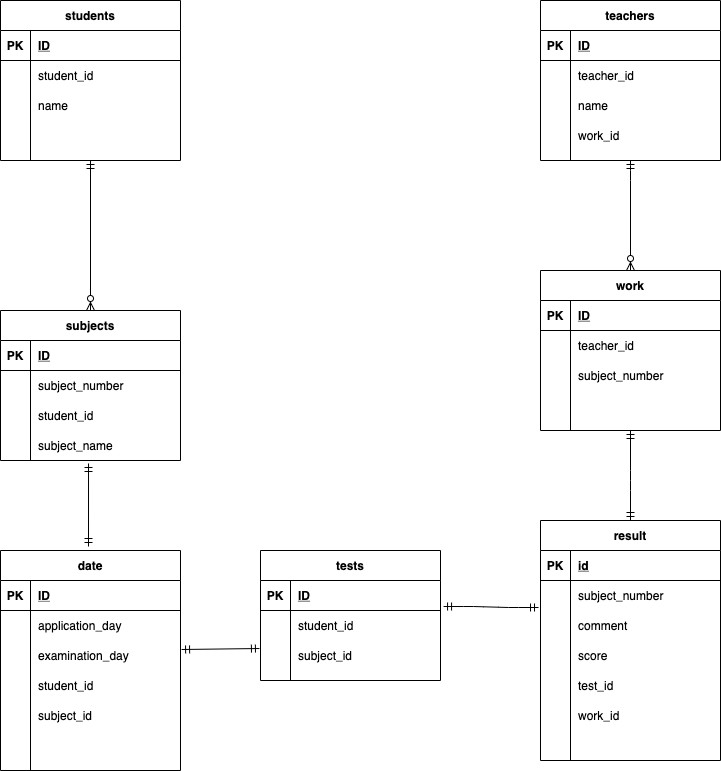

The diagram above was exported from draw.io. Its source (the exported page's mxGraphModel, read from the mxfile embedded in the PNG):
<mxGraphModel dx="526" dy="541" grid="1" gridSize="10" guides="0" tooltips="1" connect="1" arrows="1" fold="1" page="1" pageScale="1" pageWidth="827" pageHeight="1169" math="0" shadow="0">
  <root>
    <mxCell id="0" />
    <mxCell id="1" parent="0" />
    <mxCell id="2" value="students" style="shape=table;startSize=30;container=1;collapsible=1;childLayout=tableLayout;fixedRows=1;rowLines=0;fontStyle=1;align=center;resizeLast=1;" parent="1" vertex="1">
      <mxGeometry x="80" y="40" width="180" height="160" as="geometry">
        <mxRectangle x="80" y="40" width="60" height="30" as="alternateBounds" />
      </mxGeometry>
    </mxCell>
    <mxCell id="3" value="" style="shape=partialRectangle;collapsible=0;dropTarget=0;pointerEvents=0;fillColor=none;top=0;left=0;bottom=1;right=0;points=[[0,0.5],[1,0.5]];portConstraint=eastwest;" parent="2" vertex="1">
      <mxGeometry y="30" width="180" height="30" as="geometry" />
    </mxCell>
    <mxCell id="4" value="PK" style="shape=partialRectangle;connectable=0;fillColor=none;top=0;left=0;bottom=0;right=0;fontStyle=1;overflow=hidden;" parent="3" vertex="1">
      <mxGeometry width="30" height="30" as="geometry" />
    </mxCell>
    <mxCell id="5" value="ID" style="shape=partialRectangle;connectable=0;fillColor=none;top=0;left=0;bottom=0;right=0;align=left;spacingLeft=6;fontStyle=5;overflow=hidden;" parent="3" vertex="1">
      <mxGeometry x="30" width="150" height="30" as="geometry" />
    </mxCell>
    <mxCell id="6" value="" style="shape=partialRectangle;collapsible=0;dropTarget=0;pointerEvents=0;fillColor=none;top=0;left=0;bottom=0;right=0;points=[[0,0.5],[1,0.5]];portConstraint=eastwest;" parent="2" vertex="1">
      <mxGeometry y="60" width="180" height="30" as="geometry" />
    </mxCell>
    <mxCell id="7" value="" style="shape=partialRectangle;connectable=0;fillColor=none;top=0;left=0;bottom=0;right=0;editable=1;overflow=hidden;" parent="6" vertex="1">
      <mxGeometry width="30" height="30" as="geometry" />
    </mxCell>
    <mxCell id="8" value="student_id" style="shape=partialRectangle;connectable=0;fillColor=none;top=0;left=0;bottom=0;right=0;align=left;spacingLeft=6;overflow=hidden;" parent="6" vertex="1">
      <mxGeometry x="30" width="150" height="30" as="geometry" />
    </mxCell>
    <mxCell id="9" value="" style="shape=partialRectangle;collapsible=0;dropTarget=0;pointerEvents=0;fillColor=none;top=0;left=0;bottom=0;right=0;points=[[0,0.5],[1,0.5]];portConstraint=eastwest;" parent="2" vertex="1">
      <mxGeometry y="90" width="180" height="30" as="geometry" />
    </mxCell>
    <mxCell id="10" value="" style="shape=partialRectangle;connectable=0;fillColor=none;top=0;left=0;bottom=0;right=0;editable=1;overflow=hidden;" parent="9" vertex="1">
      <mxGeometry width="30" height="30" as="geometry" />
    </mxCell>
    <mxCell id="11" value="name" style="shape=partialRectangle;connectable=0;fillColor=none;top=0;left=0;bottom=0;right=0;align=left;spacingLeft=6;overflow=hidden;" parent="9" vertex="1">
      <mxGeometry x="30" width="150" height="30" as="geometry" />
    </mxCell>
    <mxCell id="12" value="" style="shape=partialRectangle;collapsible=0;dropTarget=0;pointerEvents=0;fillColor=none;top=0;left=0;bottom=0;right=0;points=[[0,0.5],[1,0.5]];portConstraint=eastwest;" parent="2" vertex="1">
      <mxGeometry y="120" width="180" height="30" as="geometry" />
    </mxCell>
    <mxCell id="13" value="" style="shape=partialRectangle;connectable=0;fillColor=none;top=0;left=0;bottom=0;right=0;editable=1;overflow=hidden;" parent="12" vertex="1">
      <mxGeometry width="30" height="30" as="geometry" />
    </mxCell>
    <mxCell id="14" value="" style="shape=partialRectangle;connectable=0;fillColor=none;top=0;left=0;bottom=0;right=0;align=left;spacingLeft=6;overflow=hidden;" parent="12" vertex="1">
      <mxGeometry x="30" width="150" height="30" as="geometry" />
    </mxCell>
    <mxCell id="15" value="teachers" style="shape=table;startSize=30;container=1;collapsible=1;childLayout=tableLayout;fixedRows=1;rowLines=0;fontStyle=1;align=center;resizeLast=1;" parent="1" vertex="1">
      <mxGeometry x="620" y="40" width="180" height="160" as="geometry" />
    </mxCell>
    <mxCell id="16" value="" style="shape=partialRectangle;collapsible=0;dropTarget=0;pointerEvents=0;fillColor=none;top=0;left=0;bottom=1;right=0;points=[[0,0.5],[1,0.5]];portConstraint=eastwest;" parent="15" vertex="1">
      <mxGeometry y="30" width="180" height="30" as="geometry" />
    </mxCell>
    <mxCell id="17" value="PK" style="shape=partialRectangle;connectable=0;fillColor=none;top=0;left=0;bottom=0;right=0;fontStyle=1;overflow=hidden;" parent="16" vertex="1">
      <mxGeometry width="30" height="30" as="geometry" />
    </mxCell>
    <mxCell id="18" value="ID" style="shape=partialRectangle;connectable=0;fillColor=none;top=0;left=0;bottom=0;right=0;align=left;spacingLeft=6;fontStyle=5;overflow=hidden;" parent="16" vertex="1">
      <mxGeometry x="30" width="150" height="30" as="geometry" />
    </mxCell>
    <mxCell id="19" value="" style="shape=partialRectangle;collapsible=0;dropTarget=0;pointerEvents=0;fillColor=none;top=0;left=0;bottom=0;right=0;points=[[0,0.5],[1,0.5]];portConstraint=eastwest;" parent="15" vertex="1">
      <mxGeometry y="60" width="180" height="30" as="geometry" />
    </mxCell>
    <mxCell id="20" value="" style="shape=partialRectangle;connectable=0;fillColor=none;top=0;left=0;bottom=0;right=0;editable=1;overflow=hidden;" parent="19" vertex="1">
      <mxGeometry width="30" height="30" as="geometry" />
    </mxCell>
    <mxCell id="21" value="teacher_id" style="shape=partialRectangle;connectable=0;fillColor=none;top=0;left=0;bottom=0;right=0;align=left;spacingLeft=6;overflow=hidden;" parent="19" vertex="1">
      <mxGeometry x="30" width="150" height="30" as="geometry" />
    </mxCell>
    <mxCell id="22" value="" style="shape=partialRectangle;collapsible=0;dropTarget=0;pointerEvents=0;fillColor=none;top=0;left=0;bottom=0;right=0;points=[[0,0.5],[1,0.5]];portConstraint=eastwest;" parent="15" vertex="1">
      <mxGeometry y="90" width="180" height="30" as="geometry" />
    </mxCell>
    <mxCell id="23" value="" style="shape=partialRectangle;connectable=0;fillColor=none;top=0;left=0;bottom=0;right=0;editable=1;overflow=hidden;" parent="22" vertex="1">
      <mxGeometry width="30" height="30" as="geometry" />
    </mxCell>
    <mxCell id="24" value="name" style="shape=partialRectangle;connectable=0;fillColor=none;top=0;left=0;bottom=0;right=0;align=left;spacingLeft=6;overflow=hidden;" parent="22" vertex="1">
      <mxGeometry x="30" width="150" height="30" as="geometry" />
    </mxCell>
    <mxCell id="25" value="" style="shape=partialRectangle;collapsible=0;dropTarget=0;pointerEvents=0;fillColor=none;top=0;left=0;bottom=0;right=0;points=[[0,0.5],[1,0.5]];portConstraint=eastwest;" parent="15" vertex="1">
      <mxGeometry y="120" width="180" height="30" as="geometry" />
    </mxCell>
    <mxCell id="26" value="" style="shape=partialRectangle;connectable=0;fillColor=none;top=0;left=0;bottom=0;right=0;editable=1;overflow=hidden;" parent="25" vertex="1">
      <mxGeometry width="30" height="30" as="geometry" />
    </mxCell>
    <mxCell id="27" value="work_id" style="shape=partialRectangle;connectable=0;fillColor=none;top=0;left=0;bottom=0;right=0;align=left;spacingLeft=6;overflow=hidden;" parent="25" vertex="1">
      <mxGeometry x="30" width="150" height="30" as="geometry" />
    </mxCell>
    <mxCell id="48" value="result" style="shape=table;startSize=30;container=1;collapsible=1;childLayout=tableLayout;fixedRows=1;rowLines=0;fontStyle=1;align=center;resizeLast=1;" parent="1" vertex="1">
      <mxGeometry x="620" y="560" width="180" height="240" as="geometry" />
    </mxCell>
    <mxCell id="49" value="" style="shape=partialRectangle;collapsible=0;dropTarget=0;pointerEvents=0;fillColor=none;top=0;left=0;bottom=1;right=0;points=[[0,0.5],[1,0.5]];portConstraint=eastwest;" parent="48" vertex="1">
      <mxGeometry y="30" width="180" height="30" as="geometry" />
    </mxCell>
    <mxCell id="50" value="PK" style="shape=partialRectangle;connectable=0;fillColor=none;top=0;left=0;bottom=0;right=0;fontStyle=1;overflow=hidden;" parent="49" vertex="1">
      <mxGeometry width="30" height="30" as="geometry" />
    </mxCell>
    <mxCell id="51" value="id" style="shape=partialRectangle;connectable=0;fillColor=none;top=0;left=0;bottom=0;right=0;align=left;spacingLeft=6;fontStyle=5;overflow=hidden;" parent="49" vertex="1">
      <mxGeometry x="30" width="150" height="30" as="geometry" />
    </mxCell>
    <mxCell id="58" value="" style="shape=partialRectangle;collapsible=0;dropTarget=0;pointerEvents=0;fillColor=none;top=0;left=0;bottom=0;right=0;points=[[0,0.5],[1,0.5]];portConstraint=eastwest;" parent="48" vertex="1">
      <mxGeometry y="60" width="180" height="30" as="geometry" />
    </mxCell>
    <mxCell id="59" value="" style="shape=partialRectangle;connectable=0;fillColor=none;top=0;left=0;bottom=0;right=0;editable=1;overflow=hidden;" parent="58" vertex="1">
      <mxGeometry width="30" height="30" as="geometry" />
    </mxCell>
    <mxCell id="60" value="subject_number" style="shape=partialRectangle;connectable=0;fillColor=none;top=0;left=0;bottom=0;right=0;align=left;spacingLeft=6;overflow=hidden;" parent="58" vertex="1">
      <mxGeometry x="30" width="150" height="30" as="geometry" />
    </mxCell>
    <mxCell id="82" value="" style="shape=partialRectangle;collapsible=0;dropTarget=0;pointerEvents=0;fillColor=none;top=0;left=0;bottom=0;right=0;points=[[0,0.5],[1,0.5]];portConstraint=eastwest;" parent="48" vertex="1">
      <mxGeometry y="90" width="180" height="30" as="geometry" />
    </mxCell>
    <mxCell id="83" value="" style="shape=partialRectangle;connectable=0;fillColor=none;top=0;left=0;bottom=0;right=0;editable=1;overflow=hidden;" parent="82" vertex="1">
      <mxGeometry width="30" height="30" as="geometry" />
    </mxCell>
    <mxCell id="84" value="comment" style="shape=partialRectangle;connectable=0;fillColor=none;top=0;left=0;bottom=0;right=0;align=left;spacingLeft=6;overflow=hidden;" parent="82" vertex="1">
      <mxGeometry x="30" width="150" height="30" as="geometry" />
    </mxCell>
    <mxCell id="85" value="" style="shape=partialRectangle;collapsible=0;dropTarget=0;pointerEvents=0;fillColor=none;top=0;left=0;bottom=0;right=0;points=[[0,0.5],[1,0.5]];portConstraint=eastwest;" parent="48" vertex="1">
      <mxGeometry y="120" width="180" height="30" as="geometry" />
    </mxCell>
    <mxCell id="86" value="" style="shape=partialRectangle;connectable=0;fillColor=none;top=0;left=0;bottom=0;right=0;editable=1;overflow=hidden;" parent="85" vertex="1">
      <mxGeometry width="30" height="30" as="geometry" />
    </mxCell>
    <mxCell id="87" value="score" style="shape=partialRectangle;connectable=0;fillColor=none;top=0;left=0;bottom=0;right=0;align=left;spacingLeft=6;overflow=hidden;" parent="85" vertex="1">
      <mxGeometry x="30" width="150" height="30" as="geometry" />
    </mxCell>
    <mxCell id="128" value="" style="shape=partialRectangle;collapsible=0;dropTarget=0;pointerEvents=0;fillColor=none;top=0;left=0;bottom=0;right=0;points=[[0,0.5],[1,0.5]];portConstraint=eastwest;" vertex="1" parent="48">
      <mxGeometry y="150" width="180" height="30" as="geometry" />
    </mxCell>
    <mxCell id="129" value="" style="shape=partialRectangle;connectable=0;fillColor=none;top=0;left=0;bottom=0;right=0;editable=1;overflow=hidden;" vertex="1" parent="128">
      <mxGeometry width="30" height="30" as="geometry" />
    </mxCell>
    <mxCell id="130" value="test_id" style="shape=partialRectangle;connectable=0;fillColor=none;top=0;left=0;bottom=0;right=0;align=left;spacingLeft=6;overflow=hidden;" vertex="1" parent="128">
      <mxGeometry x="30" width="150" height="30" as="geometry" />
    </mxCell>
    <mxCell id="131" value="" style="shape=partialRectangle;collapsible=0;dropTarget=0;pointerEvents=0;fillColor=none;top=0;left=0;bottom=0;right=0;points=[[0,0.5],[1,0.5]];portConstraint=eastwest;" vertex="1" parent="48">
      <mxGeometry y="180" width="180" height="30" as="geometry" />
    </mxCell>
    <mxCell id="132" value="" style="shape=partialRectangle;connectable=0;fillColor=none;top=0;left=0;bottom=0;right=0;editable=1;overflow=hidden;" vertex="1" parent="131">
      <mxGeometry width="30" height="30" as="geometry" />
    </mxCell>
    <mxCell id="133" value="work_id" style="shape=partialRectangle;connectable=0;fillColor=none;top=0;left=0;bottom=0;right=0;align=left;spacingLeft=6;overflow=hidden;" vertex="1" parent="131">
      <mxGeometry x="30" width="150" height="30" as="geometry" />
    </mxCell>
    <mxCell id="61" value="subjects" style="shape=table;startSize=30;container=1;collapsible=1;childLayout=tableLayout;fixedRows=1;rowLines=0;fontStyle=1;align=center;resizeLast=1;" parent="1" vertex="1">
      <mxGeometry x="80" y="350" width="180" height="150" as="geometry" />
    </mxCell>
    <mxCell id="62" value="" style="shape=partialRectangle;collapsible=0;dropTarget=0;pointerEvents=0;fillColor=none;top=0;left=0;bottom=1;right=0;points=[[0,0.5],[1,0.5]];portConstraint=eastwest;" parent="61" vertex="1">
      <mxGeometry y="30" width="180" height="30" as="geometry" />
    </mxCell>
    <mxCell id="63" value="PK" style="shape=partialRectangle;connectable=0;fillColor=none;top=0;left=0;bottom=0;right=0;fontStyle=1;overflow=hidden;" parent="62" vertex="1">
      <mxGeometry width="30" height="30" as="geometry" />
    </mxCell>
    <mxCell id="64" value="ID" style="shape=partialRectangle;connectable=0;fillColor=none;top=0;left=0;bottom=0;right=0;align=left;spacingLeft=6;fontStyle=5;overflow=hidden;" parent="62" vertex="1">
      <mxGeometry x="30" width="150" height="30" as="geometry" />
    </mxCell>
    <mxCell id="65" value="" style="shape=partialRectangle;collapsible=0;dropTarget=0;pointerEvents=0;fillColor=none;top=0;left=0;bottom=0;right=0;points=[[0,0.5],[1,0.5]];portConstraint=eastwest;" parent="61" vertex="1">
      <mxGeometry y="60" width="180" height="30" as="geometry" />
    </mxCell>
    <mxCell id="66" value="" style="shape=partialRectangle;connectable=0;fillColor=none;top=0;left=0;bottom=0;right=0;editable=1;overflow=hidden;" parent="65" vertex="1">
      <mxGeometry width="30" height="30" as="geometry" />
    </mxCell>
    <mxCell id="67" value="subject_number" style="shape=partialRectangle;connectable=0;fillColor=none;top=0;left=0;bottom=0;right=0;align=left;spacingLeft=6;overflow=hidden;fontStyle=0" parent="65" vertex="1">
      <mxGeometry x="30" width="150" height="30" as="geometry" />
    </mxCell>
    <mxCell id="68" value="" style="shape=partialRectangle;collapsible=0;dropTarget=0;pointerEvents=0;fillColor=none;top=0;left=0;bottom=0;right=0;points=[[0,0.5],[1,0.5]];portConstraint=eastwest;" parent="61" vertex="1">
      <mxGeometry y="90" width="180" height="30" as="geometry" />
    </mxCell>
    <mxCell id="69" value="" style="shape=partialRectangle;connectable=0;fillColor=none;top=0;left=0;bottom=0;right=0;editable=1;overflow=hidden;" parent="68" vertex="1">
      <mxGeometry width="30" height="30" as="geometry" />
    </mxCell>
    <mxCell id="70" value="student_id" style="shape=partialRectangle;connectable=0;fillColor=none;top=0;left=0;bottom=0;right=0;align=left;spacingLeft=6;overflow=hidden;" parent="68" vertex="1">
      <mxGeometry x="30" width="150" height="30" as="geometry" />
    </mxCell>
    <mxCell id="90" value="" style="shape=partialRectangle;collapsible=0;dropTarget=0;pointerEvents=0;fillColor=none;top=0;left=0;bottom=0;right=0;points=[[0,0.5],[1,0.5]];portConstraint=eastwest;" parent="61" vertex="1">
      <mxGeometry y="120" width="180" height="30" as="geometry" />
    </mxCell>
    <mxCell id="91" value="" style="shape=partialRectangle;connectable=0;fillColor=none;top=0;left=0;bottom=0;right=0;editable=1;overflow=hidden;" parent="90" vertex="1">
      <mxGeometry width="30" height="30" as="geometry" />
    </mxCell>
    <mxCell id="92" value="subject_name" style="shape=partialRectangle;connectable=0;fillColor=none;top=0;left=0;bottom=0;right=0;align=left;spacingLeft=6;overflow=hidden;" parent="90" vertex="1">
      <mxGeometry x="30" width="150" height="30" as="geometry" />
    </mxCell>
    <mxCell id="89" value="" style="fontSize=12;html=1;endArrow=ERzeroToMany;startArrow=ERmandOne;exitX=0.5;exitY=1;exitDx=0;exitDy=0;entryX=0.5;entryY=0;entryDx=0;entryDy=0;" parent="1" source="2" target="61" edge="1">
      <mxGeometry width="100" height="100" relative="1" as="geometry">
        <mxPoint x="340" y="400" as="sourcePoint" />
        <mxPoint x="440" y="300" as="targetPoint" />
      </mxGeometry>
    </mxCell>
    <mxCell id="93" value="tests" style="shape=table;startSize=30;container=1;collapsible=1;childLayout=tableLayout;fixedRows=1;rowLines=0;fontStyle=1;align=center;resizeLast=1;" parent="1" vertex="1">
      <mxGeometry x="340" y="590" width="180" height="130" as="geometry" />
    </mxCell>
    <mxCell id="94" value="" style="shape=partialRectangle;collapsible=0;dropTarget=0;pointerEvents=0;fillColor=none;top=0;left=0;bottom=1;right=0;points=[[0,0.5],[1,0.5]];portConstraint=eastwest;" parent="93" vertex="1">
      <mxGeometry y="30" width="180" height="30" as="geometry" />
    </mxCell>
    <mxCell id="95" value="PK" style="shape=partialRectangle;connectable=0;fillColor=none;top=0;left=0;bottom=0;right=0;fontStyle=1;overflow=hidden;" parent="94" vertex="1">
      <mxGeometry width="30" height="30" as="geometry" />
    </mxCell>
    <mxCell id="96" value="ID" style="shape=partialRectangle;connectable=0;fillColor=none;top=0;left=0;bottom=0;right=0;align=left;spacingLeft=6;fontStyle=5;overflow=hidden;" parent="94" vertex="1">
      <mxGeometry x="30" width="150" height="30" as="geometry" />
    </mxCell>
    <mxCell id="100" value="" style="shape=partialRectangle;collapsible=0;dropTarget=0;pointerEvents=0;fillColor=none;top=0;left=0;bottom=0;right=0;points=[[0,0.5],[1,0.5]];portConstraint=eastwest;" parent="93" vertex="1">
      <mxGeometry y="60" width="180" height="30" as="geometry" />
    </mxCell>
    <mxCell id="101" value="" style="shape=partialRectangle;connectable=0;fillColor=none;top=0;left=0;bottom=0;right=0;editable=1;overflow=hidden;" parent="100" vertex="1">
      <mxGeometry width="30" height="30" as="geometry" />
    </mxCell>
    <mxCell id="102" value="student_id" style="shape=partialRectangle;connectable=0;fillColor=none;top=0;left=0;bottom=0;right=0;align=left;spacingLeft=6;overflow=hidden;" parent="100" vertex="1">
      <mxGeometry x="30" width="150" height="30" as="geometry" />
    </mxCell>
    <mxCell id="103" value="" style="shape=partialRectangle;collapsible=0;dropTarget=0;pointerEvents=0;fillColor=none;top=0;left=0;bottom=0;right=0;points=[[0,0.5],[1,0.5]];portConstraint=eastwest;" parent="93" vertex="1">
      <mxGeometry y="90" width="180" height="30" as="geometry" />
    </mxCell>
    <mxCell id="104" value="" style="shape=partialRectangle;connectable=0;fillColor=none;top=0;left=0;bottom=0;right=0;editable=1;overflow=hidden;" parent="103" vertex="1">
      <mxGeometry width="30" height="30" as="geometry" />
    </mxCell>
    <mxCell id="105" value="subject_id" style="shape=partialRectangle;connectable=0;fillColor=none;top=0;left=0;bottom=0;right=0;align=left;spacingLeft=6;overflow=hidden;" parent="103" vertex="1">
      <mxGeometry x="30" width="150" height="30" as="geometry" />
    </mxCell>
    <mxCell id="106" value="work" style="shape=table;startSize=30;container=1;collapsible=1;childLayout=tableLayout;fixedRows=1;rowLines=0;fontStyle=1;align=center;resizeLast=1;" parent="1" vertex="1">
      <mxGeometry x="620" y="310" width="180" height="160" as="geometry" />
    </mxCell>
    <mxCell id="107" value="" style="shape=partialRectangle;collapsible=0;dropTarget=0;pointerEvents=0;fillColor=none;top=0;left=0;bottom=1;right=0;points=[[0,0.5],[1,0.5]];portConstraint=eastwest;" parent="106" vertex="1">
      <mxGeometry y="30" width="180" height="30" as="geometry" />
    </mxCell>
    <mxCell id="108" value="PK" style="shape=partialRectangle;connectable=0;fillColor=none;top=0;left=0;bottom=0;right=0;fontStyle=1;overflow=hidden;" parent="107" vertex="1">
      <mxGeometry width="30" height="30" as="geometry" />
    </mxCell>
    <mxCell id="109" value="ID" style="shape=partialRectangle;connectable=0;fillColor=none;top=0;left=0;bottom=0;right=0;align=left;spacingLeft=6;fontStyle=5;overflow=hidden;" parent="107" vertex="1">
      <mxGeometry x="30" width="150" height="30" as="geometry" />
    </mxCell>
    <mxCell id="110" value="" style="shape=partialRectangle;collapsible=0;dropTarget=0;pointerEvents=0;fillColor=none;top=0;left=0;bottom=0;right=0;points=[[0,0.5],[1,0.5]];portConstraint=eastwest;" parent="106" vertex="1">
      <mxGeometry y="60" width="180" height="30" as="geometry" />
    </mxCell>
    <mxCell id="111" value="" style="shape=partialRectangle;connectable=0;fillColor=none;top=0;left=0;bottom=0;right=0;editable=1;overflow=hidden;" parent="110" vertex="1">
      <mxGeometry width="30" height="30" as="geometry" />
    </mxCell>
    <mxCell id="112" value="teacher_id" style="shape=partialRectangle;connectable=0;fillColor=none;top=0;left=0;bottom=0;right=0;align=left;spacingLeft=6;overflow=hidden;" parent="110" vertex="1">
      <mxGeometry x="30" width="150" height="30" as="geometry" />
    </mxCell>
    <mxCell id="113" value="" style="shape=partialRectangle;collapsible=0;dropTarget=0;pointerEvents=0;fillColor=none;top=0;left=0;bottom=0;right=0;points=[[0,0.5],[1,0.5]];portConstraint=eastwest;" parent="106" vertex="1">
      <mxGeometry y="90" width="180" height="30" as="geometry" />
    </mxCell>
    <mxCell id="114" value="" style="shape=partialRectangle;connectable=0;fillColor=none;top=0;left=0;bottom=0;right=0;editable=1;overflow=hidden;" parent="113" vertex="1">
      <mxGeometry width="30" height="30" as="geometry" />
    </mxCell>
    <mxCell id="115" value="subject_number" style="shape=partialRectangle;connectable=0;fillColor=none;top=0;left=0;bottom=0;right=0;align=left;spacingLeft=6;overflow=hidden;" parent="113" vertex="1">
      <mxGeometry x="30" width="150" height="30" as="geometry" />
    </mxCell>
    <mxCell id="116" value="" style="shape=partialRectangle;collapsible=0;dropTarget=0;pointerEvents=0;fillColor=none;top=0;left=0;bottom=0;right=0;points=[[0,0.5],[1,0.5]];portConstraint=eastwest;" parent="106" vertex="1">
      <mxGeometry y="120" width="180" height="30" as="geometry" />
    </mxCell>
    <mxCell id="117" value="" style="shape=partialRectangle;connectable=0;fillColor=none;top=0;left=0;bottom=0;right=0;editable=1;overflow=hidden;" parent="116" vertex="1">
      <mxGeometry width="30" height="30" as="geometry" />
    </mxCell>
    <mxCell id="118" value="" style="shape=partialRectangle;connectable=0;fillColor=none;top=0;left=0;bottom=0;right=0;align=left;spacingLeft=6;overflow=hidden;" parent="116" vertex="1">
      <mxGeometry x="30" width="150" height="30" as="geometry" />
    </mxCell>
    <mxCell id="119" value="" style="fontSize=12;html=1;endArrow=ERzeroToMany;startArrow=ERmandOne;entryX=0.5;entryY=0;entryDx=0;entryDy=0;" parent="1" target="106" edge="1">
      <mxGeometry width="100" height="100" relative="1" as="geometry">
        <mxPoint x="710" y="200" as="sourcePoint" />
        <mxPoint x="710" y="270" as="targetPoint" />
        <Array as="points">
          <mxPoint x="710" y="210" />
        </Array>
      </mxGeometry>
    </mxCell>
    <mxCell id="121" value="" style="fontSize=12;html=1;endArrow=ERmandOne;startArrow=ERmandOne;exitX=0.5;exitY=0;exitDx=0;exitDy=0;" parent="1" source="48" edge="1">
      <mxGeometry width="100" height="100" relative="1" as="geometry">
        <mxPoint x="700" y="550" as="sourcePoint" />
        <mxPoint x="710" y="470" as="targetPoint" />
        <Array as="points">
          <mxPoint x="710" y="520" />
        </Array>
      </mxGeometry>
    </mxCell>
    <mxCell id="127" value="" style="edgeStyle=entityRelationEdgeStyle;fontSize=12;html=1;endArrow=ERmandOne;startArrow=ERmandOne;entryX=-0.011;entryY=-0.1;entryDx=0;entryDy=0;entryPerimeter=0;exitX=1.017;exitY=-0.133;exitDx=0;exitDy=0;exitPerimeter=0;" parent="1" source="100" target="82" edge="1">
      <mxGeometry width="100" height="100" relative="1" as="geometry">
        <mxPoint x="540" y="620" as="sourcePoint" />
        <mxPoint x="640" y="520" as="targetPoint" />
      </mxGeometry>
    </mxCell>
    <mxCell id="135" value="date" style="shape=table;startSize=30;container=1;collapsible=1;childLayout=tableLayout;fixedRows=1;rowLines=0;fontStyle=1;align=center;resizeLast=1;" vertex="1" parent="1">
      <mxGeometry x="80" y="590" width="180" height="220" as="geometry" />
    </mxCell>
    <mxCell id="136" value="" style="shape=partialRectangle;collapsible=0;dropTarget=0;pointerEvents=0;fillColor=none;top=0;left=0;bottom=1;right=0;points=[[0,0.5],[1,0.5]];portConstraint=eastwest;" vertex="1" parent="135">
      <mxGeometry y="30" width="180" height="30" as="geometry" />
    </mxCell>
    <mxCell id="137" value="PK" style="shape=partialRectangle;connectable=0;fillColor=none;top=0;left=0;bottom=0;right=0;fontStyle=1;overflow=hidden;" vertex="1" parent="136">
      <mxGeometry width="30" height="30" as="geometry" />
    </mxCell>
    <mxCell id="138" value="ID" style="shape=partialRectangle;connectable=0;fillColor=none;top=0;left=0;bottom=0;right=0;align=left;spacingLeft=6;fontStyle=5;overflow=hidden;" vertex="1" parent="136">
      <mxGeometry x="30" width="150" height="30" as="geometry" />
    </mxCell>
    <mxCell id="139" value="" style="shape=partialRectangle;collapsible=0;dropTarget=0;pointerEvents=0;fillColor=none;top=0;left=0;bottom=0;right=0;points=[[0,0.5],[1,0.5]];portConstraint=eastwest;" vertex="1" parent="135">
      <mxGeometry y="60" width="180" height="30" as="geometry" />
    </mxCell>
    <mxCell id="140" value="" style="shape=partialRectangle;connectable=0;fillColor=none;top=0;left=0;bottom=0;right=0;editable=1;overflow=hidden;" vertex="1" parent="139">
      <mxGeometry width="30" height="30" as="geometry" />
    </mxCell>
    <mxCell id="141" value="application_day" style="shape=partialRectangle;connectable=0;fillColor=none;top=0;left=0;bottom=0;right=0;align=left;spacingLeft=6;overflow=hidden;" vertex="1" parent="139">
      <mxGeometry x="30" width="150" height="30" as="geometry" />
    </mxCell>
    <mxCell id="142" value="" style="shape=partialRectangle;collapsible=0;dropTarget=0;pointerEvents=0;fillColor=none;top=0;left=0;bottom=0;right=0;points=[[0,0.5],[1,0.5]];portConstraint=eastwest;" vertex="1" parent="135">
      <mxGeometry y="90" width="180" height="30" as="geometry" />
    </mxCell>
    <mxCell id="143" value="" style="shape=partialRectangle;connectable=0;fillColor=none;top=0;left=0;bottom=0;right=0;editable=1;overflow=hidden;" vertex="1" parent="142">
      <mxGeometry width="30" height="30" as="geometry" />
    </mxCell>
    <mxCell id="144" value="examination_day" style="shape=partialRectangle;connectable=0;fillColor=none;top=0;left=0;bottom=0;right=0;align=left;spacingLeft=6;overflow=hidden;" vertex="1" parent="142">
      <mxGeometry x="30" width="150" height="30" as="geometry" />
    </mxCell>
    <mxCell id="145" value="" style="shape=partialRectangle;collapsible=0;dropTarget=0;pointerEvents=0;fillColor=none;top=0;left=0;bottom=0;right=0;points=[[0,0.5],[1,0.5]];portConstraint=eastwest;" vertex="1" parent="135">
      <mxGeometry y="120" width="180" height="30" as="geometry" />
    </mxCell>
    <mxCell id="146" value="" style="shape=partialRectangle;connectable=0;fillColor=none;top=0;left=0;bottom=0;right=0;editable=1;overflow=hidden;" vertex="1" parent="145">
      <mxGeometry width="30" height="30" as="geometry" />
    </mxCell>
    <mxCell id="147" value="student_id" style="shape=partialRectangle;connectable=0;fillColor=none;top=0;left=0;bottom=0;right=0;align=left;spacingLeft=6;overflow=hidden;" vertex="1" parent="145">
      <mxGeometry x="30" width="150" height="30" as="geometry" />
    </mxCell>
    <mxCell id="148" value="" style="shape=partialRectangle;collapsible=0;dropTarget=0;pointerEvents=0;fillColor=none;top=0;left=0;bottom=0;right=0;points=[[0,0.5],[1,0.5]];portConstraint=eastwest;" vertex="1" parent="135">
      <mxGeometry y="150" width="180" height="30" as="geometry" />
    </mxCell>
    <mxCell id="149" value="" style="shape=partialRectangle;connectable=0;fillColor=none;top=0;left=0;bottom=0;right=0;editable=1;overflow=hidden;" vertex="1" parent="148">
      <mxGeometry width="30" height="30" as="geometry" />
    </mxCell>
    <mxCell id="150" value="subject_id" style="shape=partialRectangle;connectable=0;fillColor=none;top=0;left=0;bottom=0;right=0;align=left;spacingLeft=6;overflow=hidden;" vertex="1" parent="148">
      <mxGeometry x="30" width="150" height="30" as="geometry" />
    </mxCell>
    <mxCell id="151" value="" style="fontSize=12;html=1;endArrow=ERmandOne;startArrow=ERmandOne;entryX=0.489;entryY=1.1;entryDx=0;entryDy=0;entryPerimeter=0;" edge="1" parent="1" target="90">
      <mxGeometry width="100" height="100" relative="1" as="geometry">
        <mxPoint x="168" y="586" as="sourcePoint" />
        <mxPoint x="168" y="510" as="targetPoint" />
      </mxGeometry>
    </mxCell>
    <mxCell id="154" value="" style="fontSize=12;html=1;endArrow=ERmandOne;startArrow=ERmandOne;exitX=1.006;exitY=0.3;exitDx=0;exitDy=0;exitPerimeter=0;entryX=-0.006;entryY=0.267;entryDx=0;entryDy=0;entryPerimeter=0;" edge="1" parent="1" source="142" target="103">
      <mxGeometry width="100" height="100" relative="1" as="geometry">
        <mxPoint x="310" y="640" as="sourcePoint" />
        <mxPoint x="410" y="540" as="targetPoint" />
      </mxGeometry>
    </mxCell>
  </root>
</mxGraphModel>